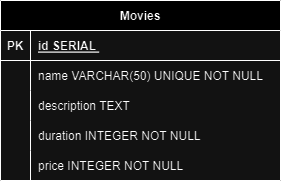

The diagram above was exported from draw.io. Its source (the exported page's mxGraphModel, read from the mxfile embedded in the PNG):
<mxGraphModel dx="1073" dy="586" grid="1" gridSize="10" guides="1" tooltips="1" connect="1" arrows="1" fold="1" page="1" pageScale="1" pageWidth="850" pageHeight="1100" math="0" shadow="0" extFonts="Permanent Marker^https://fonts.googleapis.com/css?family=Permanent+Marker">
  <root>
    <mxCell id="0" />
    <mxCell id="1" parent="0" />
    <mxCell id="C-vyLk0tnHw3VtMMgP7b-23" value="Movies" style="shape=table;startSize=30;container=1;collapsible=1;childLayout=tableLayout;fixedRows=1;rowLines=0;fontStyle=1;align=center;resizeLast=1;" parent="1" vertex="1">
      <mxGeometry x="300" y="160" width="280" height="180" as="geometry" />
    </mxCell>
    <mxCell id="C-vyLk0tnHw3VtMMgP7b-24" value="" style="shape=partialRectangle;collapsible=0;dropTarget=0;pointerEvents=0;fillColor=none;points=[[0,0.5],[1,0.5]];portConstraint=eastwest;top=0;left=0;right=0;bottom=1;" parent="C-vyLk0tnHw3VtMMgP7b-23" vertex="1">
      <mxGeometry y="30" width="280" height="30" as="geometry" />
    </mxCell>
    <mxCell id="C-vyLk0tnHw3VtMMgP7b-25" value="PK" style="shape=partialRectangle;overflow=hidden;connectable=0;fillColor=none;top=0;left=0;bottom=0;right=0;fontStyle=1;" parent="C-vyLk0tnHw3VtMMgP7b-24" vertex="1">
      <mxGeometry width="30" height="30" as="geometry">
        <mxRectangle width="30" height="30" as="alternateBounds" />
      </mxGeometry>
    </mxCell>
    <mxCell id="C-vyLk0tnHw3VtMMgP7b-26" value="id SERIAL " style="shape=partialRectangle;overflow=hidden;connectable=0;fillColor=none;top=0;left=0;bottom=0;right=0;align=left;spacingLeft=6;fontStyle=5;" parent="C-vyLk0tnHw3VtMMgP7b-24" vertex="1">
      <mxGeometry x="30" width="250" height="30" as="geometry">
        <mxRectangle width="250" height="30" as="alternateBounds" />
      </mxGeometry>
    </mxCell>
    <mxCell id="C-vyLk0tnHw3VtMMgP7b-27" value="" style="shape=partialRectangle;collapsible=0;dropTarget=0;pointerEvents=0;fillColor=none;points=[[0,0.5],[1,0.5]];portConstraint=eastwest;top=0;left=0;right=0;bottom=0;" parent="C-vyLk0tnHw3VtMMgP7b-23" vertex="1">
      <mxGeometry y="60" width="280" height="30" as="geometry" />
    </mxCell>
    <mxCell id="C-vyLk0tnHw3VtMMgP7b-28" value="" style="shape=partialRectangle;overflow=hidden;connectable=0;fillColor=none;top=0;left=0;bottom=0;right=0;" parent="C-vyLk0tnHw3VtMMgP7b-27" vertex="1">
      <mxGeometry width="30" height="30" as="geometry">
        <mxRectangle width="30" height="30" as="alternateBounds" />
      </mxGeometry>
    </mxCell>
    <mxCell id="C-vyLk0tnHw3VtMMgP7b-29" value="name VARCHAR(50) UNIQUE NOT NULL" style="shape=partialRectangle;overflow=hidden;connectable=0;fillColor=none;top=0;left=0;bottom=0;right=0;align=left;spacingLeft=6;" parent="C-vyLk0tnHw3VtMMgP7b-27" vertex="1">
      <mxGeometry x="30" width="250" height="30" as="geometry">
        <mxRectangle width="250" height="30" as="alternateBounds" />
      </mxGeometry>
    </mxCell>
    <mxCell id="5CSGFWtfTBhaLUIpNdMa-1" style="shape=partialRectangle;collapsible=0;dropTarget=0;pointerEvents=0;fillColor=none;points=[[0,0.5],[1,0.5]];portConstraint=eastwest;top=0;left=0;right=0;bottom=0;" parent="C-vyLk0tnHw3VtMMgP7b-23" vertex="1">
      <mxGeometry y="90" width="280" height="30" as="geometry" />
    </mxCell>
    <mxCell id="5CSGFWtfTBhaLUIpNdMa-2" style="shape=partialRectangle;overflow=hidden;connectable=0;fillColor=none;top=0;left=0;bottom=0;right=0;" parent="5CSGFWtfTBhaLUIpNdMa-1" vertex="1">
      <mxGeometry width="30" height="30" as="geometry">
        <mxRectangle width="30" height="30" as="alternateBounds" />
      </mxGeometry>
    </mxCell>
    <mxCell id="5CSGFWtfTBhaLUIpNdMa-3" value="description TEXT" style="shape=partialRectangle;overflow=hidden;connectable=0;fillColor=none;top=0;left=0;bottom=0;right=0;align=left;spacingLeft=6;" parent="5CSGFWtfTBhaLUIpNdMa-1" vertex="1">
      <mxGeometry x="30" width="250" height="30" as="geometry">
        <mxRectangle width="250" height="30" as="alternateBounds" />
      </mxGeometry>
    </mxCell>
    <mxCell id="5CSGFWtfTBhaLUIpNdMa-4" style="shape=partialRectangle;collapsible=0;dropTarget=0;pointerEvents=0;fillColor=none;points=[[0,0.5],[1,0.5]];portConstraint=eastwest;top=0;left=0;right=0;bottom=0;" parent="C-vyLk0tnHw3VtMMgP7b-23" vertex="1">
      <mxGeometry y="120" width="280" height="30" as="geometry" />
    </mxCell>
    <mxCell id="5CSGFWtfTBhaLUIpNdMa-5" style="shape=partialRectangle;overflow=hidden;connectable=0;fillColor=none;top=0;left=0;bottom=0;right=0;" parent="5CSGFWtfTBhaLUIpNdMa-4" vertex="1">
      <mxGeometry width="30" height="30" as="geometry">
        <mxRectangle width="30" height="30" as="alternateBounds" />
      </mxGeometry>
    </mxCell>
    <mxCell id="5CSGFWtfTBhaLUIpNdMa-6" value="duration INTEGER NOT NULL" style="shape=partialRectangle;overflow=hidden;connectable=0;fillColor=none;top=0;left=0;bottom=0;right=0;align=left;spacingLeft=6;" parent="5CSGFWtfTBhaLUIpNdMa-4" vertex="1">
      <mxGeometry x="30" width="250" height="30" as="geometry">
        <mxRectangle width="250" height="30" as="alternateBounds" />
      </mxGeometry>
    </mxCell>
    <mxCell id="5CSGFWtfTBhaLUIpNdMa-7" style="shape=partialRectangle;collapsible=0;dropTarget=0;pointerEvents=0;fillColor=none;points=[[0,0.5],[1,0.5]];portConstraint=eastwest;top=0;left=0;right=0;bottom=0;" parent="C-vyLk0tnHw3VtMMgP7b-23" vertex="1">
      <mxGeometry y="150" width="280" height="30" as="geometry" />
    </mxCell>
    <mxCell id="5CSGFWtfTBhaLUIpNdMa-8" style="shape=partialRectangle;overflow=hidden;connectable=0;fillColor=none;top=0;left=0;bottom=0;right=0;" parent="5CSGFWtfTBhaLUIpNdMa-7" vertex="1">
      <mxGeometry width="30" height="30" as="geometry">
        <mxRectangle width="30" height="30" as="alternateBounds" />
      </mxGeometry>
    </mxCell>
    <mxCell id="5CSGFWtfTBhaLUIpNdMa-9" value="price INTEGER NOT NULL" style="shape=partialRectangle;overflow=hidden;connectable=0;fillColor=none;top=0;left=0;bottom=0;right=0;align=left;spacingLeft=6;" parent="5CSGFWtfTBhaLUIpNdMa-7" vertex="1">
      <mxGeometry x="30" width="250" height="30" as="geometry">
        <mxRectangle width="250" height="30" as="alternateBounds" />
      </mxGeometry>
    </mxCell>
  </root>
</mxGraphModel>